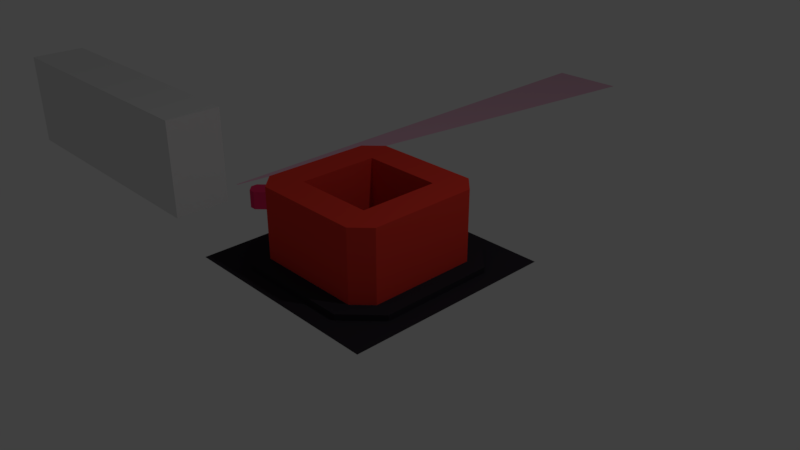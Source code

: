 # Source: Barcelona.blend  (saved by Blender 2.79.0; exported with 4.5.12 LTS)
import bpy
from mathutils import Matrix  # noqa: F401  (used for matrix-valued properties, if any)

bpy.ops.wm.read_factory_settings(use_empty=True)
scene = bpy.context.scene
scene.name = 'Scene'

# ---- collections
col_collection_1 = bpy.data.collections.new('Collection 1'); scene.collection.children.link(col_collection_1)
col_collection_20 = bpy.data.collections.new('Collection 20'); scene.collection.children.link(col_collection_20)
col_collection_20.hide_render = True
col_collection_20.hide_viewport = True

# ---- materials (node trees are filled in below, after node groups)
mat_ray = bpy.data.materials.new('Ray')
mat_ray.alpha_threshold = 0.0
mat_ray.use_transparent_shadow = False
mat_ray.diffuse_color = (0.8, 0.4728, 0.6054, 1.0)
mat_ray.roughness = 0.5
mat_street2 = bpy.data.materials.new('Street2')
mat_street2.alpha_threshold = 0.0
mat_street2.use_transparent_shadow = False
mat_street2.diffuse_color = (0.02928, 0.02516, 0.03305, 1.0)
mat_street2.roughness = 0.5
mat_playermat = bpy.data.materials.new('PlayerMat')
mat_playermat.alpha_threshold = 0.0
mat_playermat.use_transparent_shadow = False
mat_playermat.diffuse_color = (0.8, 0.03283, 0.1316, 1.0)
mat_playermat.roughness = 0.5
mat_building2 = bpy.data.materials.new('Building2')
mat_building2.alpha_threshold = 0.0
mat_building2.use_transparent_shadow = False
mat_building2.diffuse_color = (0.8, 0.04617, 0.03058, 1.0)
mat_building2.roughness = 0.5
mat_building2.line_color = (0.0, 0.0, 0.0, 1.0)
mat_inside = bpy.data.materials.new('Inside')
mat_inside.alpha_threshold = 0.0
mat_inside.use_transparent_shadow = False
mat_inside.diffuse_color = (0.8, 0.1611, 0.03782, 1.0)
mat_inside.roughness = 0.5

# ---- material node trees

# ---- world
world_world = bpy.data.worlds.new('World'); scene.world = world_world
world_world.color = (0.05088, 0.05088, 0.05088)
world_world.use_sun_shadow = False
world_world.sun_shadow_jitter_overblur = 0.0
world_world.cycles.sampling_method = 'MANUAL'

# ---- cameras
cam_camera = bpy.data.cameras.new('Camera')
cam_camera.clip_end = 100.0
cam_camera.lens = 35.0
cam_camera.sensor_width = 32.0
cam_camera.sensor_height = 18.0
cam_camera.ortho_scale = 7.314
cam_camera.dof.focus_distance = 0.0
cam_camera.dof.aperture_fstop = 128.0

# ---- lights
light_lamp = bpy.data.lights.new('Lamp', 'POINT')
light_lamp.transmission_factor = 0.0
light_lamp.cutoff_distance = 30.0
light_lamp.energy = 100.0
light_lamp.shadow_buffer_clip_start = 1.001
light_lamp.shadow_soft_size = 0.1
light_lamp.shadow_maximum_resolution = 0.006
light_lamp.use_absolute_resolution = True

# ---- meshes
me_cube_004 = bpy.data.meshes.new('Cube.004')
me_cube_004.from_pydata([(2.388, -0.4753, -0.8162), (2.388, -0.4753, 0.8162), (2.388, 0.4753, -0.8162), (2.388, 0.4753, 0.8162), (0.0, 0.4753, -0.8162), (0.0, 0.4753, 0.8162), (0.0, -0.4753, -0.8162), (0.0, -0.4753, 0.8162), (1.023, 0.4753, -0.4177), (1.023, 0.4753, 0.4177), (1.927, 0.4753, 0.4177), (1.927, 0.4753, -0.4177), (0.9283, 0.4753, 0.5129), (0.9283, 0.4753, -0.5129), (2.022, 0.4753, -0.5129), (2.022, 0.4753, 0.5129), (1.023, 0.4753, 0.0), (1.475, 0.4753, -0.4177), (1.475, 0.4753, 0.4177), (1.927, 0.4753, 0.0), (1.475, 0.4753, 0.0), (1.023, 0.4753, -0.2089), (1.249, 0.4753, -0.4177), (1.701, 0.4753, 0.4177), (1.927, 0.4753, -0.2089), (1.023, 0.4753, 0.2089), (1.701, 0.4753, -0.4177), (1.249, 0.4753, 0.4177), (1.927, 0.4753, 0.2089), (1.701, 0.4753, 0.0), (1.249, 0.4753, 0.0), (1.475, 0.4753, -0.2089), (1.475, 0.4753, 0.2089), (1.249, 0.4753, 0.2089), (1.249, 0.4753, -0.2089), (1.701, 0.4753, -0.2089), (1.701, 0.4753, 0.2089)], [], [(36, 23, 10, 28), (2, 3, 1, 0), (4, 2, 0, 6), (3, 5, 7, 1), (0, 1, 7, 6), (4, 5, 12, 13), (5, 3, 15, 12), (3, 2, 14, 15), (2, 4, 13, 14), (9, 25, 16, 21, 8, 13, 12), (8, 22, 17, 26, 11, 14, 13), (10, 23, 18, 27, 9, 12, 15), (11, 24, 19, 28, 10, 15, 14), (35, 29, 19, 24), (34, 30, 20, 31), (33, 27, 18, 32), (30, 33, 32, 20), (16, 25, 33, 30), (25, 9, 27, 33), (22, 34, 31, 17), (8, 21, 34, 22), (21, 16, 30, 34), (26, 35, 24, 11), (17, 31, 35, 26), (31, 20, 29, 35), (29, 36, 28, 19), (20, 32, 36, 29), (32, 18, 23, 36)])
me_cube_004.use_remesh_preserve_volume = False
me_cube_004.use_remesh_preserve_attributes = False
me_cube_004.use_mirror_vertex_groups = False
me_cube_004.update()
me_plane_001 = bpy.data.meshes.new('Plane.001')
me_plane_001.from_pydata([(-0.01179, -0.001336, 0.0), (0.01179, -0.001336, 0.0), (-0.6705, 8.908, -0.2304), (0.6705, 8.908, -0.2304)], [], [(0, 1, 3, 2)])
me_plane_001.materials.append(mat_ray)
me_plane_001.use_remesh_preserve_volume = False
me_plane_001.use_remesh_preserve_attributes = False
me_plane_001.use_mirror_vertex_groups = False
me_plane_001.update()
me_ground = bpy.data.meshes.new('Ground')
me_ground.from_pydata([(1.907e-06, 0.0, 0.0), (-1.253, 0.0, 0.0), (1.907e-06, -1.253, 0.0), (-1.505, -1.505, -0.08155), (1.907e-06, -1.505, -0.08155), (-1.253, 0.0, -0.08155), (-1.505, 0.0, -0.08155), (1.907e-06, -1.253, -0.08155), (-1.505, -0.8142, -0.08155), (-1.253, -0.8142, -0.08155), (1.907e-06, -0.8142, 0.0), (-1.253, -0.8142, 0.0), (-0.8142, 0.0, 0.0), (-0.8142, -1.253, 0.0), (-0.8142, -1.505, -0.08155), (-0.8142, -1.253, -0.08155), (-0.8142, -0.8142, 0.0)], [], [(16, 10, 0, 12), (11, 1, 5, 9), (8, 9, 5, 6), (14, 4, 7, 15), (13, 2, 10, 16), (13, 16, 11), (2, 13, 15, 7), (11, 16, 12, 1), (8, 3, 14, 15, 9), (11, 9, 15, 13)])
_uv = me_ground.uv_layers.new(name='UVMap')
_uv.uv.foreach_set('vector', [0.399, 0.001001, 0.001001, 0.001001, 0.001001, 0.399, 0.399, 0.399, 0.401, 0.199, 0.799, 0.199, 0.799, 0.001001, 0.401, 0.001001, 0.599, 0.201, 0.401, 0.201, 0.401, 0.599, 0.599, 0.599, 0.401, 0.799, 0.799, 0.799, 0.799, 0.601, 0.401, 0.601, 0.799, 0.599, 0.799, 0.201, 0.601, 0.201, 0.601, 0.599, 0.998, 0.401, 0.801, 0.401, 0.801, 0.598, 0.001001, 0.999, 0.399, 0.999, 0.399, 0.801, 0.001001, 0.801, 0.999, 0.001001, 0.801, 0.001001, 0.801, 0.399, 0.999, 0.399, 0.399, 0.401, 0.399, 0.799, 0.001001, 0.799, 0.001001, 0.6535, 0.2535, 0.401, 0.799, 0.999, 0.799, 0.801, 0.401, 0.801, 0.401, 0.999])
me_ground.materials.append(mat_street2)
me_ground.use_remesh_preserve_volume = False
me_ground.use_remesh_preserve_attributes = False
me_ground.use_mirror_vertex_groups = False
me_ground.update()
me_cube_001 = bpy.data.meshes.new('Cube.001')
me_cube_001.from_pydata([(0.1849, 0.006428, -0.1376), (0.1849, 0.006428, 0.1376), (-0.1071, 0.1037, -0.1376), (-0.1071, 0.1037, 0.1376), (0.08754, 0.1037, -0.1376), (0.08754, 0.1037, 0.1376), (0.08754, -0.09089, -0.1376), (0.08754, -0.09089, 0.1376), (-0.1071, -0.09089, -0.1376), (-0.1071, -0.09089, 0.1376), (-0.009777, 0.006428, 0.1376), (-0.009777, 0.006428, -0.1376), (-0.1558, 0.05509, -0.1376), (-0.05844, 0.1524, 0.1376), (0.03888, 0.1524, -0.1376), (0.1362, 0.05509, 0.1376), (0.1362, -0.04223, -0.1376), (0.03888, -0.1396, 0.1376), (-0.05844, -0.1396, -0.1376), (-0.1558, -0.04223, 0.1376), (-0.05844, 0.1524, -0.1376), (-0.1558, 0.05509, 0.1376), (0.1362, 0.05509, -0.1376), (0.03888, 0.1524, 0.1376), (0.03888, -0.1396, -0.1376), (0.1362, -0.04223, 0.1376), (-0.1558, -0.04223, -0.1376), (-0.05844, -0.1396, 0.1376), (-0.05844, -0.04223, 0.1376), (0.03888, 0.05509, 0.1376), (0.03888, -0.04223, 0.1376), (-0.05844, 0.05509, 0.1376), (-0.05844, -0.04223, -0.1376), (0.03888, 0.05509, -0.1376), (-0.05844, 0.05509, -0.1376), (0.03888, -0.04223, -0.1376), (0.08754, 0.006428, -0.1376), (-0.009777, 0.1037, -0.1376), (-0.1071, 0.006428, -0.1376), (-0.009777, 0.1037, 0.1376), (0.08754, 0.006428, 0.1376), (-0.009777, -0.09089, 0.1376), (-0.1071, 0.006428, 0.1376), (-0.009777, -0.09089, -0.1376)], [], [(3, 13, 20, 2), (5, 15, 22, 4), (7, 17, 24, 6), (9, 19, 26, 8), (43, 24, 18), (42, 21, 19), (41, 28, 9, 27), (40, 29, 10, 30), (39, 13, 3, 31), (38, 32, 8, 26), (37, 33, 11, 34), (36, 16, 6, 35), (12, 21, 3, 2), (14, 23, 5, 4), (24, 17, 27, 18), (16, 25, 7, 6), (0, 1, 25, 16), (18, 27, 9, 8), (26, 19, 21, 12), (33, 36, 35, 11), (4, 22, 36, 33), (22, 0, 16, 36), (20, 37, 34, 2), (14, 37, 20), (14, 4, 33, 37), (12, 38, 26), (2, 34, 38, 12), (34, 11, 32, 38), (29, 39, 31, 10), (5, 23, 39, 29), (23, 13, 39), (25, 40, 30, 7), (1, 15, 40, 25), (15, 5, 29, 40), (17, 41, 27), (7, 30, 41, 17), (30, 10, 28, 41), (28, 42, 19, 9), (10, 31, 42, 28), (31, 3, 21, 42), (32, 43, 18, 8), (11, 35, 43, 32), (35, 6, 24, 43), (22, 15, 1, 0), (20, 13, 23, 14)])
me_cube_001.materials.append(mat_playermat)
me_cube_001.use_remesh_preserve_volume = False
me_cube_001.use_remesh_preserve_attributes = False
me_cube_001.use_mirror_vertex_groups = False
me_cube_001.update()
me_building = bpy.data.meshes.new('Building')
me_building.from_pydata([(-0.7667, 1.0, 0.0), (-1.0, 0.7667, 0.0), (-0.7667, 1.0, 1.0), (-1.0, 0.7667, 1.0), (1.788e-07, 1.0, 0.0), (-1.0, 2.98e-07, 0.0), (2.384e-07, 1.0, 1.0), (-1.0, 1.788e-07, 1.0), (1.49e-07, 0.5667, 0.0), (-0.5667, 2.384e-07, 0.0), (-0.5667, 0.5667, 0.0), (-0.5667, 5.96e-08, 1.0), (-0.5667, 0.5667, 1.0), (1.043e-07, 0.5667, 1.0)], [], [(9, 10, 12, 11), (0, 10, 1), (2, 3, 12), (5, 7, 3, 1), (7, 11, 12, 3), (0, 1, 3, 2), (12, 10, 8, 13), (9, 5, 1, 10), (4, 0, 2, 6), (8, 10, 0, 4), (6, 2, 12, 13)])
_uv = me_building.uv_layers.new(name='UVMap')
_uv.uv.foreach_set('vector', [0.799, 0.199, 0.799, 0.001001, 0.401, 0.001001, 0.401, 0.199, 0.999, 0.599, 0.999, 0.402, 0.802, 0.599, 0.801, 0.401, 0.998, 0.401, 0.801, 0.598, 0.399, 0.001001, 0.001001, 0.001001, 0.001001, 0.399, 0.399, 0.399, 0.599, 0.201, 0.401, 0.201, 0.401, 0.599, 0.599, 0.599, 0.799, 0.799, 0.799, 0.601, 0.401, 0.601, 0.401, 0.799, 0.799, 0.599, 0.799, 0.201, 0.601, 0.201, 0.601, 0.599, 0.399, 0.999, 0.399, 0.801, 0.001001, 0.801, 0.001001, 0.999, 0.399, 0.401, 0.001001, 0.401, 0.001001, 0.799, 0.399, 0.799, 0.999, 0.399, 0.999, 0.001001, 0.801, 0.001001, 0.801, 0.399, 0.401, 0.999, 0.799, 0.999, 0.799, 0.801, 0.401, 0.801])
me_building.materials.append(mat_building2)
me_building.use_remesh_preserve_volume = False
me_building.use_remesh_preserve_attributes = False
me_building.use_mirror_vertex_groups = False
me_building.update()
me_cube_003 = bpy.data.meshes.new('Cube.003')
me_cube_003.from_pydata([(-0.5578, -0.5578, -0.0004033), (-0.5578, -0.5578, 0.2609), (-0.5578, 0.5578, -0.0004033), (-0.5578, 0.5578, 0.2609), (0.5578, -0.5578, -0.0004033), (0.5578, -0.5578, 0.2609), (0.5578, 0.5578, -0.0004033), (0.5578, 0.5578, 0.2609)], [], [(0, 1, 3, 2), (2, 3, 7, 6), (6, 7, 5, 4), (4, 5, 1, 0), (2, 6, 4, 0), (7, 3, 1, 5)])
me_cube_003.materials.append(mat_inside)
me_cube_003.use_remesh_preserve_volume = False
me_cube_003.use_remesh_preserve_attributes = False
me_cube_003.use_mirror_vertex_groups = False
me_cube_003.update()

# ---- objects
ob_cube = bpy.data.objects.new('Cube', me_cube_004)
ob_plane = bpy.data.objects.new('Plane', me_plane_001)
ob_ground = bpy.data.objects.new('Ground', me_ground)
ob_player = bpy.data.objects.new('Player', me_cube_001)
ob_building = bpy.data.objects.new('Building', me_building)
ob_lamp_001 = bpy.data.objects.new('Lamp.001', light_lamp)
ob_camera = bpy.data.objects.new('Camera', cam_camera)
ob_inside = bpy.data.objects.new('Inside', me_cube_003)

# ---- transforms, parenting, visibility, modifiers, constraints
ob_cube.location = (-6.38, -0.05969, 0.08097)
ob_cube.lineart.crease_threshold = 0.0
_m = ob_cube.modifiers.new('Mirror', 'MIRROR')
ob_plane.location = (-3.02, 0.007677, 0.0)
ob_plane.lineart.crease_threshold = 0.0
ob_ground.location = (0.0, 0.0, 0.0)
ob_ground.lineart.crease_threshold = 0.0
_m = ob_ground.modifiers.new('Bevel', 'BEVEL')
_m.width = 0.023
_m.width_pct = 0.023
_m.limit_method = 'WEIGHT'
_m.spread = 0.0
_m = ob_ground.modifiers.new('Mirror', 'MIRROR')
_m.use_axis = (True, True, False)
ob_player.location = (-2.4, 0.0, 0.0)
ob_player.lineart.crease_threshold = 0.0
ob_building.location = (0.0, 0.0, 0.0)
ob_building.lock_rotations_4d = False
ob_building.empty_display_type = 'ARROWS'
ob_building.lineart.crease_threshold = 0.0
_m = ob_building.modifiers.new('Mirror', 'MIRROR')
_m.use_axis = (True, True, False)
_m = ob_building.modifiers.new('Bevel', 'BEVEL')
_m.limit_method = 'WEIGHT'
_m.spread = 0.0
ob_lamp_001.location = (4.076, 1.005, 5.904)
ob_lamp_001.rotation_euler = (0.6503, 0.05522, 1.866)
ob_lamp_001.lock_rotations_4d = False
ob_lamp_001.empty_display_type = 'ARROWS'
ob_lamp_001.color = (0.0, 0.0, 0.0, 0.0)
ob_lamp_001.lineart.crease_threshold = 0.0
ob_camera.location = (7.481, -6.508, 5.344)
ob_camera.rotation_euler = (1.109, 0.0, 0.8149)
ob_camera.lock_rotations_4d = False
ob_camera.empty_display_type = 'ARROWS'
ob_camera.color = (0.0, 0.0, 0.0, 0.0)
ob_camera.display_type = 'WIRE'
ob_camera.lineart.crease_threshold = 0.0
ob_inside.location = (0.0, 0.0, 0.0)
ob_inside.lineart.crease_threshold = 0.0
_m = ob_inside.modifiers.new('Bevel', 'BEVEL')
_m.width = 0.029
_m.width_pct = 0.029
_m.limit_method = 'WEIGHT'
_m.spread = 0.0

# ---- collection membership
col_collection_1.objects.link(ob_cube)
col_collection_1.objects.link(ob_plane)
col_collection_1.objects.link(ob_ground)
col_collection_1.objects.link(ob_player)
col_collection_1.objects.link(ob_building)
col_collection_1.objects.link(ob_lamp_001)
col_collection_1.objects.link(ob_camera)
col_collection_20.objects.link(ob_inside)

# ---- scene / render settings (as saved in the file)
scene.camera = ob_camera
scene.frame_start = 1; scene.frame_end = 250; scene.frame_set(1)
scene.render.engine = 'BLENDER_EEVEE_NEXT'
scene.render.resolution_percentage = 50
scene.render.dither_intensity = 0.0
scene.cycles.use_denoising = False
scene.cycles.samples = 128
scene.cycles.sampling_pattern = 'TABULATED_SOBOL'
scene.cycles.use_adaptive_sampling = False
scene.cycles.use_light_tree = False
scene.cycles.blur_glossy = 0.0
scene.cycles.sample_clamp_indirect = 0.0
scene.view_settings.view_transform = 'Standard'
bpy.context.view_layer.update()
